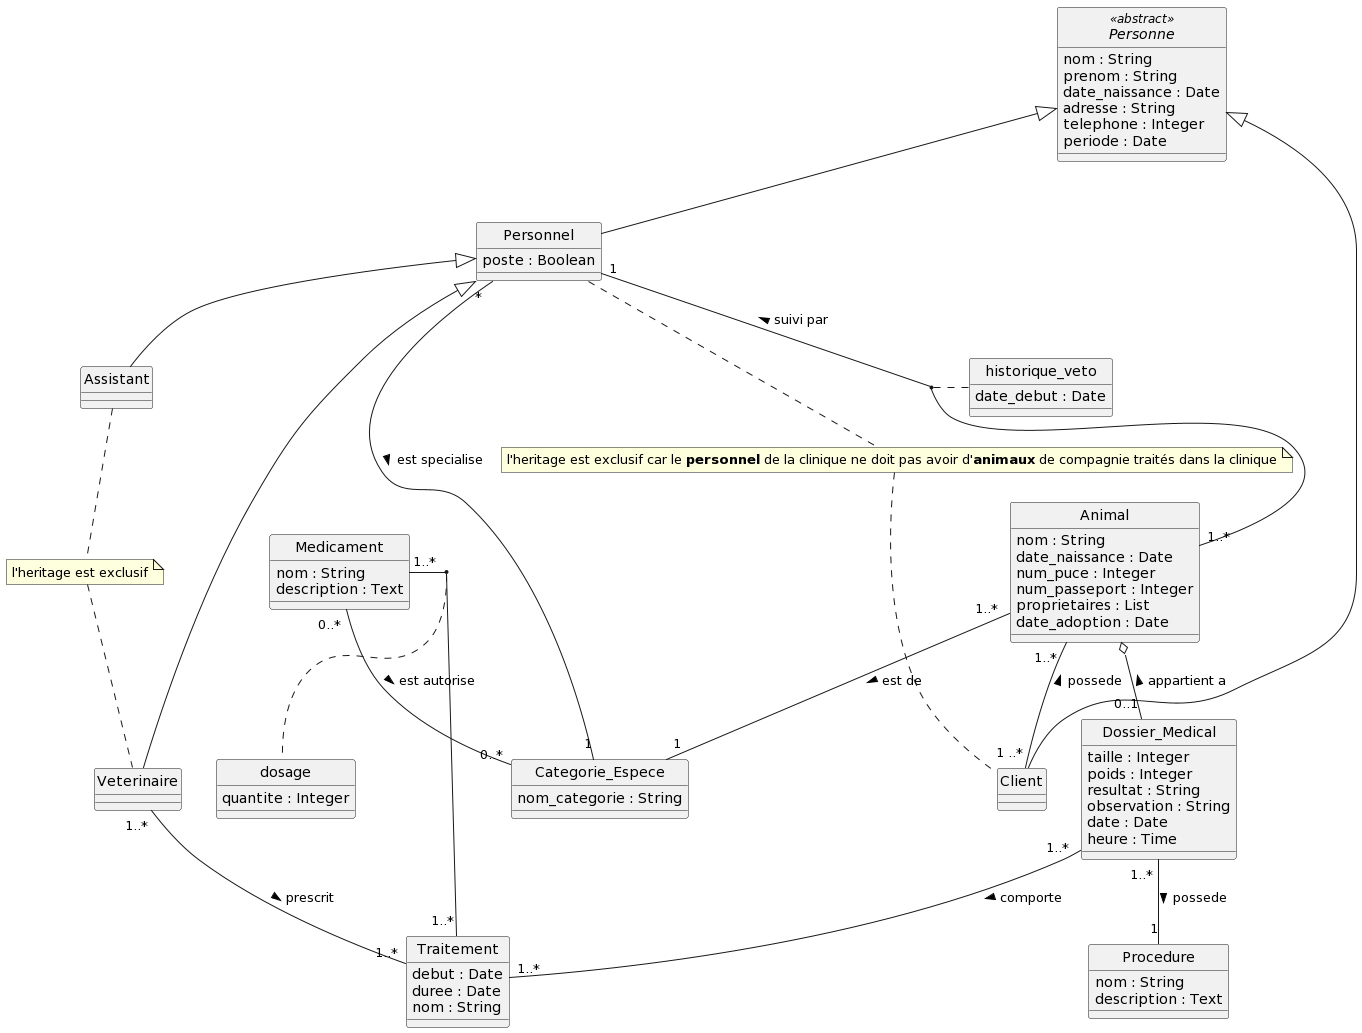

The diagram above was rendered by PlantUML. Its source (embedded in the PNG):
@startuml
skinparam Style strictuml
skinparam SequenceMessageAlignment center

abstract class Personne <<abstract>> {
    nom : String 
    prenom : String
    date_naissance : Date
    adresse : String
    telephone : Integer
    periode : Date 
}

class Personnel {
    poste : Boolean 
}

class Veterinaire

class Assistant

class Client {
}

class Animal {
    nom : String
    date_naissance : Date 
    num_puce : Integer
    num_passeport : Integer
    proprietaires : List
    date_adoption : Date
}

class Categorie_Espece{
    nom_categorie : String
}

class Medicament {
    nom : String
    description : Text
}

class Traitement {
    debut : Date
    duree : Date 
    nom : String

}

class Dossier_Medical {
    taille : Integer
    poids : Integer
    resultat : String
    observation : String
    date : Date 
    heure : Time 
}

class Procedure{
    nom : String
    description : Text 
}

class dosage {
    quantite : Integer
}

class historique_veto {
    date_debut : Date
}


Medicament "1..*" - "1..*" Traitement
(Medicament, Traitement) .. dosage

Personne <|-- Personnel
Personne <|-- Client

Personnel <|-- Assistant
Personnel <|-- Veterinaire
Personnel "*" -- "1" Categorie_Espece : est specialise >
Personnel "1" -- "1..* " Animal : < suivi par
(Animal, Personnel) .. historique_veto

Animal "1..* " -- "1" Categorie_Espece : est de >
Animal "1..* " -- "1 ..*" Client : < possede
Animal o-- "0..1" Dossier_Medical : < appartient a 

Dossier_Medical "1..* " -- "1..*" Traitement : comporte >
Dossier_Medical "1..* " -- "1" Procedure : possede >

Veterinaire "1..* " -- "1..*" Traitement : prescrit >

Medicament "0..* " -- "0..*" Categorie_Espece : est autorise > 


note "l'heritage est exclusif car le <b>personnel</b> de la clinique ne doit pas avoir d'<b>animaux</b> de compagnie traités dans la clinique" as N2
Personnel .. N2
N2 .. Client

note "l'heritage est exclusif" as N3
Assistant .. N3
N3 .. Veterinaire
@enduml